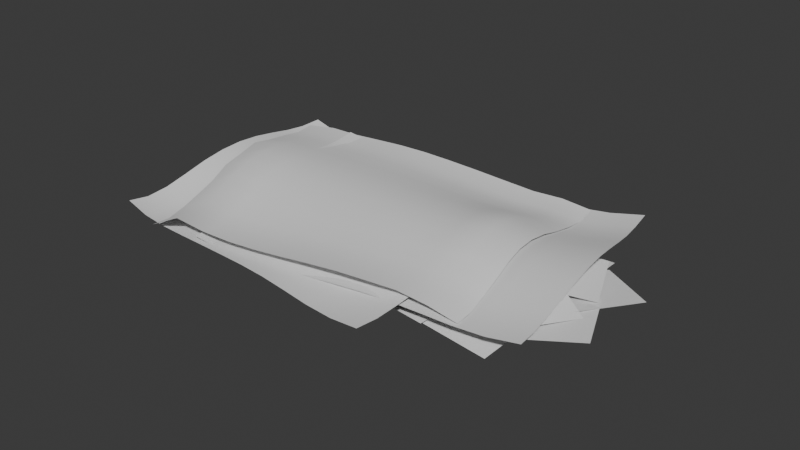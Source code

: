 # Source: skin_bedding.blend  (saved by Blender 4.3.34; exported with 4.5.12 LTS)
import bpy
from mathutils import Matrix  # noqa: F401  (used for matrix-valued properties, if any)

bpy.ops.wm.read_factory_settings(use_empty=True)
scene = bpy.context.scene
scene.name = 'Scene'

# ---- collections
col_collection = bpy.data.collections.new('Collection'); scene.collection.children.link(col_collection)

# ---- node groups
ng_smooth_by_angle = bpy.data.node_groups.new('Smooth by Angle', 'GeometryNodeTree')
_s = ng_smooth_by_angle.interface.new_socket(name='Mesh', in_out='OUTPUT', socket_type='NodeSocketGeometry')
_s = ng_smooth_by_angle.interface.new_socket(name='Mesh', in_out='INPUT', socket_type='NodeSocketGeometry')
_s = ng_smooth_by_angle.interface.new_socket(name='Angle', in_out='INPUT', socket_type='NodeSocketFloat')
_s.subtype = 'ANGLE'
_s.default_value = 0.5236
_s.min_value = 0.0
_s.max_value = 3.142
_s.description = 'Maximum face angle for smooth edges'
_s = ng_smooth_by_angle.interface.new_socket(name='Ignore Sharpness', in_out='INPUT', socket_type='NodeSocketBool')
_s.force_non_field = True
ng_smooth_by_angle.description = 'Set the sharpness of mesh edges based on the angle between the neighboring faces'
ng_smooth_by_angle.is_modifier = True
_N = ng_smooth_by_angle.nodes; _L = ng_smooth_by_angle.links
n0 = _N.new('GeometryNodeSetShadeSmooth'); n0.name = 'Set Shade Smooth'; n0.location = (120, -80)
n0.domain = 'EDGE'
n1 = _N.new('GeometryNodeSetShadeSmooth'); n1.name = 'Set Shade Smooth.001'; n1.location = (300, -80)
n2 = _N.new('NodeGroupOutput'); n2.name = 'Group Output'; n2.location = (480, -80)
n3 = _N.new('GeometryNodeInputMeshEdgeAngle'); n3.name = 'Edge Angle'; n3.location = (-440, -240)
n4 = _N.new('NodeGroupInput'); n4.name = 'Group Input'; n4.location = (-80, -80)
n5 = _N.new('GeometryNodeInputEdgeSmooth'); n5.name = 'Is Edge Smooth'; n5.location = (-260, -120)
n6 = _N.new('GeometryNodeInputShadeSmooth'); n6.name = 'Is Shade Smooth'; n6.location = (-440, -397)
n7 = _N.new('FunctionNodeCompare'); n7.name = 'Compare'; n7.location = (-260, -260)
n7.operation = 'LESS_EQUAL'
n7.inputs[6].default_value = (0.0, 0.0, 0.0, 0.0)
n7.inputs[7].default_value = (0.0, 0.0, 0.0, 0.0)
n8 = _N.new('FunctionNodeBooleanMath'); n8.name = 'Boolean Math.001'; n8.location = (-80, -260)
n9 = _N.new('NodeGroupInput'); n9.name = 'Group Input.001'; n9.location = (-440, -329)
n10 = _N.new('NodeGroupInput'); n10.name = 'Group Input.002'; n10.location = (-259, -189)
n11 = _N.new('FunctionNodeBooleanMath'); n11.name = 'Boolean Math'; n11.location = (-80, -149)
n11.operation = 'OR'
n12 = _N.new('FunctionNodeBooleanMath'); n12.name = 'Boolean Math.002'; n12.location = (-260, -380)
n12.operation = 'OR'
n13 = _N.new('NodeGroupInput'); n13.name = 'Group Input.003'; n13.location = (-440, -460)
_L.new(n3.outputs[0], n7.inputs[0])
_L.new(n1.outputs[0], n2.inputs[0])
_L.new(n9.outputs[1], n7.inputs[1])
_L.new(n7.outputs[0], n8.inputs[0])
_L.new(n4.outputs[0], n0.inputs[0])
_L.new(n0.outputs[0], n1.inputs[0])
_L.new(n8.outputs[0], n0.inputs[2])
_L.new(n10.outputs[2], n11.inputs[1])
_L.new(n5.outputs[0], n11.inputs[0])
_L.new(n11.outputs[0], n0.inputs[1])
_L.new(n13.outputs[2], n12.inputs[1])
_L.new(n6.outputs[0], n12.inputs[0])
_L.new(n12.outputs[0], n8.inputs[1])
n2.is_active_output = True

# ---- world
world_world = bpy.data.worlds.new('World'); scene.world = world_world
world_world.use_nodes = True; world_world.node_tree.nodes.clear()
_N = world_world.node_tree.nodes; _L = world_world.node_tree.links
n0 = _N.new('ShaderNodeOutputWorld'); n0.name = 'World Output'; n0.location = (300, 300)
n1 = _N.new('ShaderNodeBackground'); n1.name = 'Background'; n1.location = (10, 300)
n1.inputs[0].default_value = (0.05088, 0.05088, 0.05088, 1.0)
_L.new(n1.outputs[0], n0.inputs[0])
n0.is_active_output = True
world_world.color = (0.05088, 0.05088, 0.05088)
world_world.sun_shadow_jitter_overblur = 0.0

# ---- meshes
me_plane_007 = bpy.data.meshes.new('Plane.007')
me_plane_007.from_pydata([(-4.184, 0.8667, 0.4646), (-2.184, 0.8667, 0.4646), (-4.184, 2.867, 0.4646), (-2.184, 2.867, 0.4646), (2.008, 0.7743, 0.4661), (1.829, -1.204, 0.2332), (4.0, 0.5942, 0.4646), (3.821, -1.384, 0.2318), (3.844, -0.7212, 0.3581), (1.844, -0.7167, 0.3193), (3.848, -2.667, -0.1028), (1.849, -2.663, -0.1416), (4.174, -2.51, 0.06211), (5.507, -1.023, -0.03507), (2.72, -1.184, 0.4189), (4.054, 0.3037, 0.3217), (4.256, 2.246, 0.4067), (2.297, 2.649, 0.3846), (3.852, 0.2883, 0.4685), (1.893, 0.6916, 0.4463), (2.998, 1.058, 0.56), (3.617, -0.8297, 0.326), (4.889, 1.695, 0.4194), (5.507, -0.1927, 0.1853), (-4.339, -0.4374, 0.2621), (-2.348, -0.6176, 0.2606), (-4.16, 1.541, 0.4949), (-2.168, 1.361, 0.4935), (-3.061, 1.432, 0.5907), (-4.614, 2.682, 0.4288), (-4.289, -0.1268, 0.3426), (-5.843, 1.123, 0.1807), (-4.591, -2.031, -0.18), (-2.631, -2.423, -0.2564), (-4.193, -0.141, 0.3392), (-2.233, -0.5328, 0.2627), (-3.339, -0.9128, 0.2675), (-3.957, 0.9793, 0.4627), (-5.225, -1.496, -0.05281), (-5.843, 0.3961, 0.1424), (-1.099, -0.6921, 0.2642), (0.8931, -0.8722, 0.2628), (-0.9196, 1.286, 0.4971), (1.072, 1.106, 0.4956), (-0.9436, 0.6121, 0.4668), (1.056, 0.6121, 0.4668), (-0.9436, 2.612, 0.4668), (1.056, 2.612, 0.4668), (-1.35, -2.286, -0.1778), (0.6096, -2.677, -0.2543), (-0.952, -0.3956, 0.3413), (1.008, -0.7874, 0.2648), (2.222, 1.063, 0.5683), (0.2275, 1.116, 0.4259), (2.186, -0.9225, 0.3322), (0.1921, -0.8699, 0.1897), (2.455, 2.553, 0.3952), (0.486, 2.901, 0.428), (2.111, 0.5903, 0.5613), (0.142, 0.9381, 0.5941), (-0.208, -1.079, 0.3544), (0.4055, -2.821, -0.412), (1.692, -0.4725, 0.4973), (2.306, -2.215, -0.2691), (-0.7619, -0.9122, 0.3467), (-0.3734, 1.049, 0.3922), (-2.724, -0.5236, 0.3505), (-2.335, 1.438, 0.3959), (-2.876, -1.99, -0.1876), (-0.9613, -2.567, -0.2201), (-2.316, -0.1696, 0.424), (-0.4019, -0.747, 0.3915), (-2.69, 2.569, 0.2985), (-1.935, 0.7391, 0.583), (-0.8416, 3.334, 0.3148), (-0.08676, 1.504, 0.5994), (3.114, -1.012, 0.0138), (1.122, -0.8318, 0.01524), (3.293, 0.9664, 0.2467), (1.301, 1.146, 0.2481), (3.391, 0.4621, 0.2177), (1.391, 0.4621, 0.2177), (3.391, 2.462, 0.2177), (1.391, 2.462, 0.2177), (2.128, 0.5535, 0.004436), (3.427, 2.065, 0.1741), (3.638, -0.7549, 0.1001), (4.937, 0.7563, 0.2697), (2.83, -2.817, -0.5033), (0.8707, -2.425, -0.4268), (3.229, -0.9272, 0.01587), (1.269, -0.5354, 0.09234), (2.76, -2.118, -0.3015), (2.141, -0.2265, -0.1062), (4.646, -1.535, 0.01884), (4.027, 0.3567, 0.2141), (-4.904, 1.499, 0.2282), (-2.913, 1.319, 0.2268), (-5.084, -0.4793, -0.004641), (-3.092, -0.6594, -0.006083), (-5.182, 0.01835, 0.08154), (-3.183, 0.01381, 0.1204), (-5.178, -1.928, -0.3794), (-3.178, -1.932, -0.3405), (-3.915, -0.0243, -0.1225), (-5.214, -1.531, -0.331), (-5.429, 1.23, 0.2427), (-6.728, -0.2764, 0.03429), (-4.615, 3.374, 0.1467), (-2.656, 2.971, 0.1688), (-5.019, 1.416, 0.2085), (-3.06, 1.013, 0.2306), (-4.547, 2.648, 0.1834), (-3.928, 0.7601, -0.0507), (-6.437, 2.011, 0.324), (-5.819, 0.1231, 0.08991), (-1.671, 1.168, 0.2214), (0.3212, 0.988, 0.2199), (-1.85, -0.8102, -0.01147), (0.1421, -0.9903, -0.01291), (-1.949, -0.3126, 0.07471), (0.05106, -0.3171, 0.1135), (-1.944, -2.259, -0.3862), (0.05559, -2.263, -0.3474), (-1.381, 3.043, 0.1399), (0.5775, 2.64, 0.162), (-1.785, 1.085, 0.2016), (0.1737, 0.6821, 0.2238), (-0.4505, 1.058, 0.2205), (1.541, 0.8777, 0.2191), (-0.6296, -0.9205, -0.01236), (1.362, -1.101, -0.0138), (-0.4978, -0.4616, 0.04475), (1.45, -0.9174, 0.03226), (-0.9464, -2.367, -0.3641), (1.001, -2.823, -0.3766), (-0.6387, 2.395, 0.07142), (1.258, 3.012, 0.2122), (-0.02573, 0.4927, 0.1497), (1.871, 1.11, 0.2904), (-1.378, -0.7697, -0.002107), (-3.37, -0.5896, -0.0006655), (-1.199, 1.209, 0.2307), (-3.191, 1.389, 0.2322), (-1.331, 0.7492, 0.178), (-3.279, 1.2, 0.2331), (-0.879, 2.697, 0.228), (-2.827, 3.148, 0.2831), (-1.184, -2.037, -0.4516), (-3.082, -2.665, -0.4937), (-1.803, -0.2025, 0.05101), (-3.701, -0.8312, 0.008871), (3.753, 0.3473, 0.3922), (4.986, 1.912, 0.214), (5.289, -0.8967, 0.08394), (6.521, 0.6684, -0.09419), (5.927, -2.097, -0.3027), (3.945, -1.927, -0.1035), (6.126, -0.1282, -0.01237), (4.143, 0.04212, 0.1868)], [], [(0, 1, 3, 2), (4, 5, 7, 6), (8, 9, 11, 10), (12, 13, 15, 14), (16, 17, 19, 18), (20, 21, 23, 22), (24, 25, 27, 26), (28, 29, 31, 30), (32, 33, 35, 34), (36, 37, 39, 38), (40, 41, 43, 42), (44, 45, 47, 46), (48, 49, 51, 50), (52, 53, 55, 54), (56, 57, 59, 58), (60, 61, 63, 62), (64, 65, 67, 66), (68, 69, 71, 70), (72, 73, 75, 74), (76, 78, 79, 77), (80, 82, 83, 81), (84, 86, 87, 85), (88, 90, 91, 89), (92, 94, 95, 93), (96, 98, 99, 97), (100, 102, 103, 101), (104, 106, 107, 105), (108, 110, 111, 109), (112, 114, 115, 113), (116, 118, 119, 117), (120, 122, 123, 121), (124, 126, 127, 125), (128, 130, 131, 129), (132, 134, 135, 133), (136, 138, 139, 137), (140, 142, 143, 141), (144, 146, 147, 145), (148, 150, 151, 149), (152, 154, 155, 153), (156, 158, 159, 157)])
_uv = me_plane_007.uv_layers.new(name='UVMap')
_uv.uv.foreach_set('vector', [0.0, 0.0, 1.0, 0.0, 1.0, 1.0, 0.0, 1.0, 0.0, 0.0, 1.0, 0.0, 1.0, 1.0, 0.0, 1.0, 0.0, 0.0, 1.0, 0.0, 1.0, 1.0, 0.0, 1.0, 0.0, 0.0, 1.0, 0.0, 1.0, 1.0, 0.0, 1.0, 0.0, 0.0, 1.0, 0.0, 1.0, 1.0, 0.0, 1.0, 0.0, 0.0, 1.0, 0.0, 1.0, 1.0, 0.0, 1.0, 0.0, 0.0, 1.0, 0.0, 1.0, 1.0, 0.0, 1.0, 0.0, 0.0, 1.0, 0.0, 1.0, 1.0, 0.0, 1.0, 0.0, 0.0, 1.0, 0.0, 1.0, 1.0, 0.0, 1.0, 0.0, 0.0, 1.0, 0.0, 1.0, 1.0, 0.0, 1.0, 0.0, 0.0, 1.0, 0.0, 1.0, 1.0, 0.0, 1.0, 0.0, 0.0, 1.0, 0.0, 1.0, 1.0, 0.0, 1.0, 0.0, 0.0, 1.0, 0.0, 1.0, 1.0, 0.0, 1.0, 0.0, 0.0, 1.0, 0.0, 1.0, 1.0, 0.0, 1.0, 0.0, 0.0, 1.0, 0.0, 1.0, 1.0, 0.0, 1.0, 0.0, 0.0, 1.0, 0.0, 1.0, 1.0, 0.0, 1.0, 0.0, 0.0, 1.0, 0.0, 1.0, 1.0, 0.0, 1.0, 0.0, 0.0, 1.0, 0.0, 1.0, 1.0, 0.0, 1.0, 0.0, 0.0, 1.0, 0.0, 1.0, 1.0, 0.0, 1.0, 0.0, 0.0, 0.0, 1.0, 1.0, 1.0, 1.0, 0.0, 0.0, 0.0, 0.0, 1.0, 1.0, 1.0, 1.0, 0.0, 0.0, 0.0, 0.0, 1.0, 1.0, 1.0, 1.0, 0.0, 0.0, 0.0, 0.0, 1.0, 1.0, 1.0, 1.0, 0.0, 0.0, 0.0, 0.0, 1.0, 1.0, 1.0, 1.0, 0.0, 0.0, 0.0, 0.0, 1.0, 1.0, 1.0, 1.0, 0.0, 0.0, 0.0, 0.0, 1.0, 1.0, 1.0, 1.0, 0.0, 0.0, 0.0, 0.0, 1.0, 1.0, 1.0, 1.0, 0.0, 0.0, 0.0, 0.0, 1.0, 1.0, 1.0, 1.0, 0.0, 0.0, 0.0, 0.0, 1.0, 1.0, 1.0, 1.0, 0.0, 0.0, 0.0, 0.0, 1.0, 1.0, 1.0, 1.0, 0.0, 0.0, 0.0, 0.0, 1.0, 1.0, 1.0, 1.0, 0.0, 0.0, 0.0, 0.0, 1.0, 1.0, 1.0, 1.0, 0.0, 0.0, 0.0, 0.0, 1.0, 1.0, 1.0, 1.0, 0.0, 0.0, 0.0, 0.0, 1.0, 1.0, 1.0, 1.0, 0.0, 0.0, 0.0, 0.0, 1.0, 1.0, 1.0, 1.0, 0.0, 0.0, 0.0, 0.0, 1.0, 1.0, 1.0, 1.0, 0.0, 0.0, 0.0, 0.0, 1.0, 1.0, 1.0, 1.0, 0.0, 0.0, 0.0, 0.0, 1.0, 1.0, 1.0, 1.0, 0.0, 0.0, 0.0, 0.0, 1.0, 1.0, 1.0, 1.0, 0.0, 0.0, 0.0, 0.0, 1.0, 1.0, 1.0, 1.0, 0.0])
me_plane_007.update()
me_plane_001 = bpy.data.meshes.new('Plane.001')
me_plane_001.from_pydata([(-0.846, -1.047, -0.3567), (1.122, -1.038, -0.2775), (-0.9037, 1.064, -0.3647), (1.088, 1.043, -0.3606), (-0.9013, 0.8791, -0.3679), (-0.9031, 0.6878, -0.3502), (-0.9063, 0.4928, -0.3239), (-0.8497, 0.3069, -0.3156), (-0.9056, 0.1003, -0.2915), (-0.8985, -0.09553, -0.2969), (-0.8865, -0.291, -0.3167), (-0.8713, -0.4853, -0.3443), (-0.8562, -0.677, -0.3676), (-0.8462, -0.8644, -0.3736), (-0.6417, -1.055, -0.3929), (-0.4462, -1.061, -0.4087), (-0.2608, -1.066, -0.4075), (-0.08315, -1.069, -0.3955), (0.08995, -1.069, -0.3784), (0.2612, -1.066, -0.3605), (0.4336, -1.06, -0.3462), (0.6091, -1.054, -0.3386), (0.7857, -1.05, -0.3321), (0.9579, -1.044, -0.3142), (1.124, -0.8539, -0.2868), (1.115, -0.6662, -0.276), (1.101, -0.4763, -0.2556), (1.088, -0.2854, -0.2388), (1.079, -0.09421, -0.2344), (1.075, 0.09711, -0.2466), (1.078, 0.2887, -0.2757), (1.084, 0.4802, -0.3171), (1.092, 0.6709, -0.3573), (1.095, 0.859, -0.3764), (0.9126, 1.049, -0.3914), (0.7267, 1.053, -0.3961), (0.5344, 1.058, -0.3872), (0.343, 1.062, -0.377), (0.1571, 1.065, -0.3686), (-0.02215, 1.065, -0.3634), (-0.1963, 1.064, -0.3648), (-0.3681, 1.065, -0.3734), (-0.541, 1.067, -0.3835), (-0.7188, 1.067, -0.3839), (-0.6427, -0.8721, -0.4084), (-0.6557, -0.6837, -0.3989), (-0.6748, -0.4906, -0.3716), (-0.6937, -0.2946, -0.3399), (-0.7086, -0.09754, -0.317), (-0.7179, 0.09979, -0.3098), (-0.7215, 0.2973, -0.3196), (-0.7208, 0.4946, -0.3426), (-0.718, 0.6903, -0.3697), (-0.7163, 0.882, -0.3877), (-0.4477, -0.878, -0.4216), (-0.4624, -0.6886, -0.4095), (-0.4839, -0.4943, -0.381), (-0.5053, -0.2972, -0.3491), (-0.5224, -0.09924, -0.3259), (-0.5335, 0.09888, -0.3183), (-0.539, 0.2969, -0.3271), (-0.54, 0.4945, -0.3485), (-0.5387, 0.6901, -0.3734), (-0.5381, 0.8815, -0.3888), (-0.262, -0.8825, -0.4185), (-0.2769, -0.6921, -0.4052), (-0.2991, -0.4968, -0.3773), (-0.3214, -0.299, -0.3473), (-0.3396, -0.1005, -0.3259), (-0.3522, 0.09793, -0.319), (-0.3594, 0.2961, -0.3273), (-0.3626, 0.4936, -0.3468), (-0.3636, 0.6889, -0.3685), (-0.3647, 0.88, -0.3806), (-0.08374, -0.8854, -0.4057), (-0.09774, -0.6943, -0.3926), (-0.1191, -0.4982, -0.3663), (-0.1411, -0.2999, -0.339), (-0.1594, -0.1013, -0.3203), (-0.1727, 0.09721, -0.3152), (-0.1813, 0.2954, -0.3242), (-0.1864, 0.4928, -0.3432), (-0.1895, 0.6882, -0.3636), (-0.1924, 0.8793, -0.3737), (0.09001, -0.8855, -0.3884), (0.07742, -0.6943, -0.3764), (0.05759, -0.498, -0.3521), (0.03683, -0.2998, -0.3278), (0.01918, -0.1014, -0.3122), (0.006045, 0.09686, -0.3098), (-0.00294, 0.2949, -0.321), (-0.008995, 0.4924, -0.3417), (-0.01351, 0.6882, -0.3633), (-0.0176, 0.8797, -0.3737), (0.2618, -0.8822, -0.3705), (0.2508, -0.6914, -0.3599), (0.2328, -0.4959, -0.3379), (0.2137, -0.2985, -0.3162), (0.1973, -0.1008, -0.3036), (0.1851, 0.09683, -0.3045), (0.1769, 0.2944, -0.3191), (0.1714, 0.4918, -0.3433), (0.1669, 0.6878, -0.3679), (0.1624, 0.8796, -0.3798), (0.4347, -0.8764, -0.3566), (0.4248, -0.6865, -0.3467), (0.4082, -0.4924, -0.3257), (0.3904, -0.2963, -0.3056), (0.3755, -0.09969, -0.2954), (0.365, 0.09698, -0.2996), (0.3588, 0.2938, -0.3185), (0.3554, 0.4905, -0.3474), (0.3529, 0.6858, -0.3759), (0.3491, 0.8774, -0.3894), (0.6106, -0.8705, -0.3493), (0.6008, -0.6814, -0.3384), (0.5844, -0.4885, -0.316), (0.5673, -0.2937, -0.2955), (0.5536, -0.09835, -0.2867), (0.5451, 0.09716, -0.2941), (0.5418, 0.2928, -0.3179), (0.5421, 0.4884, -0.3528), (0.5433, 0.6826, -0.3864), (0.5415, 0.8732, -0.4018), (0.7874, -0.8656, -0.343), (0.7771, -0.6768, -0.3299), (0.7603, -0.4847, -0.3049), (0.7434, -0.291, -0.2833), (0.7309, -0.09696, -0.2752), (0.7244, 0.09729, -0.2852), (0.724, 0.2917, -0.3136), (0.7283, 0.486, -0.3548), (0.7338, 0.679, -0.3948), (0.7346, 0.8686, -0.4131), (0.9595, -0.8605, -0.3245), (0.9494, -0.672, -0.3109), (0.9331, -0.4807, -0.2859), (0.9174, -0.2883, -0.265), (0.9062, -0.09557, -0.2582), (0.9013, 0.0973, -0.27), (0.9029, 0.2904, -0.3006), (0.9098, 0.4834, -0.345), (0.918, 0.6753, -0.3886), (0.9205, 0.8642, -0.4091), (0.7411, 1.138, -0.3735), (-1.189, 0.5372, -0.3751), (1.091, -0.9119, -0.2831), (-0.8583, -1.488, -0.3812), (1.062, -0.7314, -0.2869), (1.036, -0.5438, -0.2669), (1.01, -0.3522, -0.2514), (0.9827, -0.16, -0.2282), (0.9543, 0.0316, -0.2528), (0.9207, 0.2214, -0.2713), (0.8844, 0.4096, -0.3198), (0.8436, 0.5955, -0.3456), (0.803, 0.7789, -0.3685), (0.7678, 0.9594, -0.3846), (0.5343, 1.083, -0.2872), (0.3434, 1.031, -0.3132), (0.1615, 0.9803, -0.3218), (-0.01323, 0.93, -0.3192), (-0.1834, 0.8782, -0.3112), (-0.3514, 0.8234, -0.3023), (-0.5199, 0.766, -0.2971), (-0.691, 0.7077, -0.2987), (-0.8632, 0.6499, -0.3015), (-1.03, 0.5936, -0.3295), (-1.162, 0.3571, -0.3755), (-1.126, 0.1786, -0.355), (-1.095, -0.007452, -0.3232), (-1.055, -0.1885, -0.3005), (-1.017, -0.3717, -0.2905), (-0.9844, -0.5576, -0.2973), (-0.9558, -0.7465, -0.3212), (-0.9308, -0.9374, -0.3575), (-0.9152, -1.125, -0.3792), (-0.89, -1.309, -0.3979), (-0.6872, -1.441, -0.3581), (-0.5044, -1.389, -0.3566), (-0.3164, -1.337, -0.3375), (-0.1294, -1.284, -0.3173), (0.05193, -1.23, -0.2992), (0.2267, -1.177, -0.2846), (0.3969, -1.124, -0.2768), (0.5654, -1.073, -0.2764), (0.7352, -1.023, -0.2773), (0.909, -0.9705, -0.2684), (0.5621, 0.9049, -0.3021), (0.6008, 0.7243, -0.2914), (0.645, 0.5407, -0.2626), (0.6893, 0.3542, -0.2295), (0.7303, 0.1656, -0.2052), (0.7667, -0.02486, -0.1971), (0.7988, -0.2169, -0.2061), (0.8275, -0.4099, -0.2286), (0.8541, -0.602, -0.2553), (0.8806, -0.7899, -0.2728), (0.3715, 0.8524, -0.3255), (0.412, 0.6713, -0.3121), (0.4586, 0.4873, -0.282), (0.5054, 0.3005, -0.2486), (0.5486, 0.1116, -0.224), (0.5871, -0.07906, -0.2152), (0.6209, -0.2711, -0.2232), (0.6512, -0.4639, -0.244), (0.6791, -0.6554, -0.2683), (0.7065, -0.8427, -0.2833), (0.1893, 0.8012, -0.3322), (0.23, 0.6192, -0.3176), (0.2775, 0.4344, -0.2881), (0.3254, 0.2471, -0.2564), (0.3699, 0.05809, -0.2336), (0.4098, -0.1324, -0.2255), (0.4454, -0.3241, -0.2328), (0.4776, -0.5161, -0.2516), (0.5075, -0.7068, -0.2727), (0.5364, -0.8933, -0.2842), (0.01394, 0.7505, -0.3288), (0.05381, 0.5676, -0.3145), (0.1008, 0.3818, -0.2865), (0.1486, 0.194, -0.2576), (0.1934, 0.00481, -0.2374), (0.2341, -0.1855, -0.2311), (0.2711, -0.3767, -0.2391), (0.3051, -0.5682, -0.2573), (0.3371, -0.7582, -0.2769), (0.3675, -0.9443, -0.2864), (-0.1569, 0.6984, -0.3207), (-0.1183, 0.5149, -0.3075), (-0.0727, 0.3285, -0.2817), (-0.02592, 0.1404, -0.2558), (0.0184, -0.04868, -0.2387), (0.05911, -0.2387, -0.2352), (0.09656, -0.4297, -0.2453), (0.1317, -0.6209, -0.2651), (0.1651, -0.8109, -0.2859), (0.1968, -0.9969, -0.2955), (-0.3254, 0.6435, -0.3118), (-0.2883, 0.46, -0.3001), (-0.2445, 0.2738, -0.2767), (-0.1992, 0.08608, -0.2535), (-0.1561, -0.1027, -0.2396), (-0.1162, -0.2924, -0.2393), (-0.07934, -0.4831, -0.2529), (-0.0445, -0.6743, -0.2762), (-0.01092, -0.8644, -0.3), (0.02136, -1.051, -0.3111), (-0.4943, 0.5859, -0.307), (-0.4584, 0.403, -0.2962), (-0.416, 0.2177, -0.2738), (-0.3722, 0.03088, -0.2522), (-0.3305, -0.1572, -0.2407), (-0.2922, -0.3464, -0.2438), (-0.2571, -0.5369, -0.2618), (-0.2242, -0.7281, -0.29), (-0.1924, -0.9182, -0.3178), (-0.1608, -1.104, -0.3305), (-0.6657, 0.5274, -0.309), (-0.6301, 0.3451, -0.2971), (-0.5882, 0.161, -0.2734), (-0.5453, -0.02475, -0.2515), (-0.5049, -0.2119, -0.2414), (-0.4685, -0.4006, -0.2478), (-0.4361, -0.5908, -0.2708), (-0.4066, -0.7819, -0.3052), (-0.3782, -0.9718, -0.3383), (-0.3486, -1.158, -0.353), (-0.8382, 0.4695, -0.312), (-0.8023, 0.2877, -0.2978), (-0.7602, 0.1045, -0.2715), (-0.7178, -0.08025, -0.2485), (-0.6786, -0.2665, -0.2392), (-0.6441, -0.4545, -0.2484), (-0.6145, -0.6443, -0.2761), (-0.5887, -0.8353, -0.317), (-0.5643, -1.025, -0.3567), (-0.5372, -1.211, -0.3745), (-1.006, 0.4131, -0.3216), (-0.9701, 0.2315, -0.3033), (-0.9299, 0.04859, -0.258), (-0.8886, -0.1353, -0.2358), (-0.8509, -0.3206, -0.228), (-0.8182, -0.5078, -0.2389), (-0.7906, -0.6968, -0.2691), (-0.7672, -0.8872, -0.3132), (-0.7454, -1.077, -0.3567), (-0.7199, -1.262, -0.3768), (-1.17, -1.587, -0.3391), (0.7544, -0.9847, -0.2593), (-1.526, 0.4604, -0.363), (0.4257, 1.039, -0.3581), (-1.497, 0.2799, -0.3648), (-1.472, 0.09248, -0.3457), (-1.447, -0.09877, -0.3179), (-1.421, -0.2908, -0.2941), (-1.391, -0.4819, -0.2825), (-1.356, -0.6715, -0.2865), (-1.317, -0.8595, -0.3048), (-1.274, -1.046, -0.3309), (-1.232, -1.229, -0.3528), (-1.196, -1.409, -0.3574), (-0.9685, -1.534, -0.3752), (-0.7763, -1.482, -0.3909), (-0.5942, -1.431, -0.3895), (-0.42, -1.38, -0.3775), (-0.2506, -1.328, -0.3604), (-0.08355, -1.273, -0.3424), (0.08426, -1.215, -0.3282), (0.2551, -1.157, -0.3205), (0.4272, -1.099, -0.314), (0.5948, -1.042, -0.296), (0.7298, -0.8047, -0.2701), (0.6949, -0.6235, -0.2607), (0.6545, -0.4414, -0.2417), (0.6144, -0.2583, -0.2263), (0.5783, -0.07397, -0.2234), (0.5476, 0.1119, -0.2371), (0.5226, 0.2994, -0.2676), (0.5021, 0.4881, -0.3104), (0.4827, 0.6762, -0.3521), (0.4586, 0.8607, -0.3726), (0.2536, 0.9911, -0.389), (0.07106, 0.9396, -0.3938), (-0.1178, 0.8866, -0.385), (-0.3057, 0.8334, -0.3749), (-0.4879, 0.7798, -0.3667), (-0.6633, 0.7259, -0.3615), (-0.8336, 0.6731, -0.3629), (-1.002, 0.6221, -0.3716), (-1.171, 0.5716, -0.3818), (-1.345, 0.5186, -0.3822), (-0.9954, -1.356, -0.3921), (-1.035, -1.176, -0.384), (-1.081, -0.992, -0.3581), (-1.127, -0.8054, -0.328), (-1.17, -0.6167, -0.3065), (-1.207, -0.4263, -0.3008), (-1.239, -0.2344, -0.3121), (-1.266, -0.04155, -0.3366), (-1.291, 0.1503, -0.3652), (-1.316, 0.338, -0.3846), (-0.8037, -1.304, -0.4052), (-0.845, -1.123, -0.3945), (-0.8937, -0.9384, -0.3674), (-0.9427, -0.7515, -0.3371), (-0.9876, -0.5625, -0.3154), (-1.027, -0.3719, -0.3092), (-1.06, -0.1799, -0.3196), (-1.089, 0.01265, -0.3425), (-1.116, 0.204, -0.3688), (-1.142, 0.3912, -0.3857), (-0.6214, -1.252, -0.4019), (-0.6631, -1.07, -0.3901), (-0.7125, -0.8852, -0.3637), (-0.7625, -0.6978, -0.3352), (-0.8086, -0.5087, -0.3153), (-0.8491, -0.3182, -0.3099), (-0.8843, -0.1267, -0.3197), (-0.9154, 0.06519, -0.3406), (-0.944, 0.2556, -0.3638), (-0.9722, 0.442, -0.3774), (-0.4466, -1.201, -0.3891), (-0.4874, -1.018, -0.3775), (-0.5363, -0.8322, -0.3526), (-0.586, -0.6443, -0.3268), (-0.6322, -0.4551, -0.3096), (-0.6734, -0.2649, -0.3061), (-0.7099, -0.07374, -0.3165), (-0.7429, 0.1176, -0.337), (-0.7736, 0.3074, -0.3588), (-0.8035, 0.4933, -0.3705), (-0.2766, -1.149, -0.3717), (-0.3161, -0.9651, -0.3612), (-0.3635, -0.7786, -0.3384), (-0.412, -0.5905, -0.3155), (-0.4575, -0.4013, -0.3015), (-0.4985, -0.2113, -0.3006), (-0.5353, -0.0205, -0.3133), (-0.5693, 0.1705, -0.3355), (-0.6014, 0.3603, -0.3585), (-0.6326, 0.5462, -0.3703), (-0.109, -1.093, -0.3538), (-0.147, -0.9098, -0.3446), (-0.1924, -0.7235, -0.3241), (-0.2392, -0.5358, -0.3039), (-0.2833, -0.347, -0.2928), (-0.3233, -0.1573, -0.2952), (-0.3593, 0.03321, -0.3113), (-0.3927, 0.2242, -0.337), (-0.4248, 0.4141, -0.363), (-0.4564, 0.6002, -0.3764), (0.05923, -1.035, -0.3399), (0.02253, -0.8524, -0.3315), (-0.02134, -0.6671, -0.312), (-0.06661, -0.4802, -0.2933), (-0.1092, -0.2922, -0.2845), (-0.1473, -0.103, -0.2903), (-0.1813, 0.08729, -0.3107), (-0.2124, 0.2782, -0.3411), (-0.2426, 0.4681, -0.371), (-0.2734, 0.654, -0.3859), (0.2304, -0.9766, -0.3326), (0.194, -0.7943, -0.3231), (0.1505, -0.6101, -0.3022), (0.1061, -0.4243, -0.2832), (0.06493, -0.2371, -0.2758), (0.02887, -0.04851, -0.2847), (-0.00213, 0.1415, -0.3099), (-0.02943, 0.3322, -0.3463), (-0.05574, 0.522, -0.3814), (-0.08454, 0.7076, -0.3982), (0.4027, -0.9184, -0.3263), (0.3658, -0.7365, -0.3146), (0.322, -0.5532, -0.2911), (0.278, -0.3684, -0.2709), (0.2381, -0.1822, -0.2643), (0.2042, 0.005714, -0.2758), (0.1763, 0.1953, -0.3056), (0.1531, 0.3859, -0.3483), (0.1312, 0.5756, -0.3898), (0.1051, 0.761, -0.4095), (0.5704, -0.8613, -0.3078), (0.5336, -0.6797, -0.2955), (0.4905, -0.497, -0.272), (0.4477, -0.3131, -0.2526), (0.4094, -0.1278, -0.2473), (0.3773, 0.05926, -0.2605), (0.3516, 0.2481, -0.2926), (0.331, 0.4381, -0.3384), (0.3119, 0.6275, -0.3835), (0.2876, 0.8128, -0.4054)], [], [(143, 33, 3, 34), (4, 53, 43, 2), (53, 63, 42, 43), (63, 73, 41, 42), (73, 83, 40, 41), (83, 93, 39, 40), (93, 103, 38, 39), (103, 113, 37, 38), (113, 123, 36, 37), (123, 133, 35, 36), (133, 143, 34, 35), (0, 14, 44, 13), (13, 44, 45, 12), (12, 45, 46, 11), (11, 46, 47, 10), (10, 47, 48, 9), (9, 48, 49, 8), (8, 49, 50, 7), (7, 50, 51, 6), (6, 51, 52, 5), (5, 52, 53, 4), (14, 15, 54, 44), (44, 54, 55, 45), (45, 55, 56, 46), (46, 56, 57, 47), (47, 57, 58, 48), (48, 58, 59, 49), (49, 59, 60, 50), (50, 60, 61, 51), (51, 61, 62, 52), (52, 62, 63, 53), (15, 16, 64, 54), (54, 64, 65, 55), (55, 65, 66, 56), (56, 66, 67, 57), (57, 67, 68, 58), (58, 68, 69, 59), (59, 69, 70, 60), (60, 70, 71, 61), (61, 71, 72, 62), (62, 72, 73, 63), (16, 17, 74, 64), (64, 74, 75, 65), (65, 75, 76, 66), (66, 76, 77, 67), (67, 77, 78, 68), (68, 78, 79, 69), (69, 79, 80, 70), (70, 80, 81, 71), (71, 81, 82, 72), (72, 82, 83, 73), (17, 18, 84, 74), (74, 84, 85, 75), (75, 85, 86, 76), (76, 86, 87, 77), (77, 87, 88, 78), (78, 88, 89, 79), (79, 89, 90, 80), (80, 90, 91, 81), (81, 91, 92, 82), (82, 92, 93, 83), (18, 19, 94, 84), (84, 94, 95, 85), (85, 95, 96, 86), (86, 96, 97, 87), (87, 97, 98, 88), (88, 98, 99, 89), (89, 99, 100, 90), (90, 100, 101, 91), (91, 101, 102, 92), (92, 102, 103, 93), (19, 20, 104, 94), (94, 104, 105, 95), (95, 105, 106, 96), (96, 106, 107, 97), (97, 107, 108, 98), (98, 108, 109, 99), (99, 109, 110, 100), (100, 110, 111, 101), (101, 111, 112, 102), (102, 112, 113, 103), (20, 21, 114, 104), (104, 114, 115, 105), (105, 115, 116, 106), (106, 116, 117, 107), (107, 117, 118, 108), (108, 118, 119, 109), (109, 119, 120, 110), (110, 120, 121, 111), (111, 121, 122, 112), (112, 122, 123, 113), (21, 22, 124, 114), (114, 124, 125, 115), (115, 125, 126, 116), (116, 126, 127, 117), (117, 127, 128, 118), (118, 128, 129, 119), (119, 129, 130, 120), (120, 130, 131, 121), (121, 131, 132, 122), (122, 132, 133, 123), (22, 23, 134, 124), (124, 134, 135, 125), (125, 135, 136, 126), (126, 136, 137, 127), (127, 137, 138, 128), (128, 138, 139, 129), (129, 139, 140, 130), (130, 140, 141, 131), (131, 141, 142, 132), (132, 142, 143, 133), (23, 1, 24, 134), (134, 24, 25, 135), (135, 25, 26, 136), (136, 26, 27, 137), (137, 27, 28, 138), (138, 28, 29, 139), (139, 29, 30, 140), (140, 30, 31, 141), (141, 31, 32, 142), (142, 32, 33, 143), (287, 177, 147, 178), (148, 197, 187, 146), (197, 207, 186, 187), (207, 217, 185, 186), (217, 227, 184, 185), (227, 237, 183, 184), (237, 247, 182, 183), (247, 257, 181, 182), (257, 267, 180, 181), (267, 277, 179, 180), (277, 287, 178, 179), (144, 158, 188, 157), (157, 188, 189, 156), (156, 189, 190, 155), (155, 190, 191, 154), (154, 191, 192, 153), (153, 192, 193, 152), (152, 193, 194, 151), (151, 194, 195, 150), (150, 195, 196, 149), (149, 196, 197, 148), (158, 159, 198, 188), (188, 198, 199, 189), (189, 199, 200, 190), (190, 200, 201, 191), (191, 201, 202, 192), (192, 202, 203, 193), (193, 203, 204, 194), (194, 204, 205, 195), (195, 205, 206, 196), (196, 206, 207, 197), (159, 160, 208, 198), (198, 208, 209, 199), (199, 209, 210, 200), (200, 210, 211, 201), (201, 211, 212, 202), (202, 212, 213, 203), (203, 213, 214, 204), (204, 214, 215, 205), (205, 215, 216, 206), (206, 216, 217, 207), (160, 161, 218, 208), (208, 218, 219, 209), (209, 219, 220, 210), (210, 220, 221, 211), (211, 221, 222, 212), (212, 222, 223, 213), (213, 223, 224, 214), (214, 224, 225, 215), (215, 225, 226, 216), (216, 226, 227, 217), (161, 162, 228, 218), (218, 228, 229, 219), (219, 229, 230, 220), (220, 230, 231, 221), (221, 231, 232, 222), (222, 232, 233, 223), (223, 233, 234, 224), (224, 234, 235, 225), (225, 235, 236, 226), (226, 236, 237, 227), (162, 163, 238, 228), (228, 238, 239, 229), (229, 239, 240, 230), (230, 240, 241, 231), (231, 241, 242, 232), (232, 242, 243, 233), (233, 243, 244, 234), (234, 244, 245, 235), (235, 245, 246, 236), (236, 246, 247, 237), (163, 164, 248, 238), (238, 248, 249, 239), (239, 249, 250, 240), (240, 250, 251, 241), (241, 251, 252, 242), (242, 252, 253, 243), (243, 253, 254, 244), (244, 254, 255, 245), (245, 255, 256, 246), (246, 256, 257, 247), (164, 165, 258, 248), (248, 258, 259, 249), (249, 259, 260, 250), (250, 260, 261, 251), (251, 261, 262, 252), (252, 262, 263, 253), (253, 263, 264, 254), (254, 264, 265, 255), (255, 265, 266, 256), (256, 266, 267, 257), (165, 166, 268, 258), (258, 268, 269, 259), (259, 269, 270, 260), (260, 270, 271, 261), (261, 271, 272, 262), (262, 272, 273, 263), (263, 273, 274, 264), (264, 274, 275, 265), (265, 275, 276, 266), (266, 276, 277, 267), (166, 167, 278, 268), (268, 278, 279, 269), (269, 279, 280, 270), (270, 280, 281, 271), (271, 281, 282, 272), (272, 282, 283, 273), (273, 283, 284, 274), (274, 284, 285, 275), (275, 285, 286, 276), (276, 286, 287, 277), (167, 145, 168, 278), (278, 168, 169, 279), (279, 169, 170, 280), (280, 170, 171, 281), (281, 171, 172, 282), (282, 172, 173, 283), (283, 173, 174, 284), (284, 174, 175, 285), (285, 175, 176, 286), (286, 176, 177, 287), (431, 321, 291, 322), (292, 341, 331, 290), (341, 351, 330, 331), (351, 361, 329, 330), (361, 371, 328, 329), (371, 381, 327, 328), (381, 391, 326, 327), (391, 401, 325, 326), (401, 411, 324, 325), (411, 421, 323, 324), (421, 431, 322, 323), (288, 302, 332, 301), (301, 332, 333, 300), (300, 333, 334, 299), (299, 334, 335, 298), (298, 335, 336, 297), (297, 336, 337, 296), (296, 337, 338, 295), (295, 338, 339, 294), (294, 339, 340, 293), (293, 340, 341, 292), (302, 303, 342, 332), (332, 342, 343, 333), (333, 343, 344, 334), (334, 344, 345, 335), (335, 345, 346, 336), (336, 346, 347, 337), (337, 347, 348, 338), (338, 348, 349, 339), (339, 349, 350, 340), (340, 350, 351, 341), (303, 304, 352, 342), (342, 352, 353, 343), (343, 353, 354, 344), (344, 354, 355, 345), (345, 355, 356, 346), (346, 356, 357, 347), (347, 357, 358, 348), (348, 358, 359, 349), (349, 359, 360, 350), (350, 360, 361, 351), (304, 305, 362, 352), (352, 362, 363, 353), (353, 363, 364, 354), (354, 364, 365, 355), (355, 365, 366, 356), (356, 366, 367, 357), (357, 367, 368, 358), (358, 368, 369, 359), (359, 369, 370, 360), (360, 370, 371, 361), (305, 306, 372, 362), (362, 372, 373, 363), (363, 373, 374, 364), (364, 374, 375, 365), (365, 375, 376, 366), (366, 376, 377, 367), (367, 377, 378, 368), (368, 378, 379, 369), (369, 379, 380, 370), (370, 380, 381, 371), (306, 307, 382, 372), (372, 382, 383, 373), (373, 383, 384, 374), (374, 384, 385, 375), (375, 385, 386, 376), (376, 386, 387, 377), (377, 387, 388, 378), (378, 388, 389, 379), (379, 389, 390, 380), (380, 390, 391, 381), (307, 308, 392, 382), (382, 392, 393, 383), (383, 393, 394, 384), (384, 394, 395, 385), (385, 395, 396, 386), (386, 396, 397, 387), (387, 397, 398, 388), (388, 398, 399, 389), (389, 399, 400, 390), (390, 400, 401, 391), (308, 309, 402, 392), (392, 402, 403, 393), (393, 403, 404, 394), (394, 404, 405, 395), (395, 405, 406, 396), (396, 406, 407, 397), (397, 407, 408, 398), (398, 408, 409, 399), (399, 409, 410, 400), (400, 410, 411, 401), (309, 310, 412, 402), (402, 412, 413, 403), (403, 413, 414, 404), (404, 414, 415, 405), (405, 415, 416, 406), (406, 416, 417, 407), (407, 417, 418, 408), (408, 418, 419, 409), (409, 419, 420, 410), (410, 420, 421, 411), (310, 311, 422, 412), (412, 422, 423, 413), (413, 423, 424, 414), (414, 424, 425, 415), (415, 425, 426, 416), (416, 426, 427, 417), (417, 427, 428, 418), (418, 428, 429, 419), (419, 429, 430, 420), (420, 430, 431, 421), (311, 289, 312, 422), (422, 312, 313, 423), (423, 313, 314, 424), (424, 314, 315, 425), (425, 315, 316, 426), (426, 316, 317, 427), (427, 317, 318, 428), (428, 318, 319, 429), (429, 319, 320, 430), (430, 320, 321, 431)])
me_plane_001.polygons.foreach_set('use_smooth', [True] * 363)
_uv = me_plane_001.uv_layers.new(name='UVMap')
_uv.uv.foreach_set('vector', [0.9091, 0.09091, 0.9091, 0.0, 1.0, 0.0, 1.0, 0.09091, 0.9091, 1.0, 0.9091, 0.9091, 1.0, 0.9091, 1.0, 1.0, 0.9091, 0.9091, 0.9091, 0.8182, 1.0, 0.8182, 1.0, 0.9091, 0.9091, 0.8182, 0.9091, 0.7273, 1.0, 0.7273, 1.0, 0.8182, 0.9091, 0.7273, 0.9091, 0.6364, 1.0, 0.6364, 1.0, 0.7273, 0.9091, 0.6364, 0.9091, 0.5455, 1.0, 0.5455, 1.0, 0.6364, 0.9091, 0.5455, 0.9091, 0.4545, 1.0, 0.4545, 1.0, 0.5455, 0.9091, 0.4545, 0.9091, 0.3636, 1.0, 0.3636, 1.0, 0.4545, 0.9091, 0.3636, 0.9091, 0.2727, 1.0, 0.2727, 1.0, 0.3636, 0.9091, 0.2727, 0.9091, 0.1818, 1.0, 0.1818, 1.0, 0.2727, 0.9091, 0.1818, 0.9091, 0.09091, 1.0, 0.09091, 1.0, 0.1818, 2.98e-08, 1.0, 2.98e-08, 0.9091, 0.09091, 0.9091, 0.09091, 1.0, 0.09091, 1.0, 0.09091, 0.9091, 0.1818, 0.9091, 0.1818, 1.0, 0.1818, 1.0, 0.1818, 0.9091, 0.2727, 0.9091, 0.2727, 1.0, 0.2727, 1.0, 0.2727, 0.9091, 0.3636, 0.9091, 0.3636, 1.0, 0.3636, 1.0, 0.3636, 0.9091, 0.4545, 0.9091, 0.4545, 1.0, 0.4545, 1.0, 0.4545, 0.9091, 0.5455, 0.9091, 0.5455, 1.0, 0.5455, 1.0, 0.5455, 0.9091, 0.6364, 0.9091, 0.6364, 1.0, 0.6364, 1.0, 0.6364, 0.9091, 0.7273, 0.9091, 0.7273, 1.0, 0.7273, 1.0, 0.7273, 0.9091, 0.8182, 0.9091, 0.8182, 1.0, 0.8182, 1.0, 0.8182, 0.9091, 0.9091, 0.9091, 0.9091, 1.0, 2.98e-08, 0.9091, 0.0, 0.8182, 0.09091, 0.8182, 0.09091, 0.9091, 0.09091, 0.9091, 0.09091, 0.8182, 0.1818, 0.8182, 0.1818, 0.9091, 0.1818, 0.9091, 0.1818, 0.8182, 0.2727, 0.8182, 0.2727, 0.9091, 0.2727, 0.9091, 0.2727, 0.8182, 0.3636, 0.8182, 0.3636, 0.9091, 0.3636, 0.9091, 0.3636, 0.8182, 0.4545, 0.8182, 0.4545, 0.9091, 0.4545, 0.9091, 0.4545, 0.8182, 0.5455, 0.8182, 0.5455, 0.9091, 0.5455, 0.9091, 0.5455, 0.8182, 0.6364, 0.8182, 0.6364, 0.9091, 0.6364, 0.9091, 0.6364, 0.8182, 0.7273, 0.8182, 0.7273, 0.9091, 0.7273, 0.9091, 0.7273, 0.8182, 0.8182, 0.8182, 0.8182, 0.9091, 0.8182, 0.9091, 0.8182, 0.8182, 0.9091, 0.8182, 0.9091, 0.9091, 0.0, 0.8182, 0.0, 0.7273, 0.09091, 0.7273, 0.09091, 0.8182, 0.09091, 0.8182, 0.09091, 0.7273, 0.1818, 0.7273, 0.1818, 0.8182, 0.1818, 0.8182, 0.1818, 0.7273, 0.2727, 0.7273, 0.2727, 0.8182, 0.2727, 0.8182, 0.2727, 0.7273, 0.3636, 0.7273, 0.3636, 0.8182, 0.3636, 0.8182, 0.3636, 0.7273, 0.4545, 0.7273, 0.4545, 0.8182, 0.4545, 0.8182, 0.4545, 0.7273, 0.5455, 0.7273, 0.5455, 0.8182, 0.5455, 0.8182, 0.5455, 0.7273, 0.6364, 0.7273, 0.6364, 0.8182, 0.6364, 0.8182, 0.6364, 0.7273, 0.7273, 0.7273, 0.7273, 0.8182, 0.7273, 0.8182, 0.7273, 0.7273, 0.8182, 0.7273, 0.8182, 0.8182, 0.8182, 0.8182, 0.8182, 0.7273, 0.9091, 0.7273, 0.9091, 0.8182, 0.0, 0.7273, 0.0, 0.6364, 0.09091, 0.6364, 0.09091, 0.7273, 0.09091, 0.7273, 0.09091, 0.6364, 0.1818, 0.6364, 0.1818, 0.7273, 0.1818, 0.7273, 0.1818, 0.6364, 0.2727, 0.6364, 0.2727, 0.7273, 0.2727, 0.7273, 0.2727, 0.6364, 0.3636, 0.6364, 0.3636, 0.7273, 0.3636, 0.7273, 0.3636, 0.6364, 0.4545, 0.6364, 0.4545, 0.7273, 0.4545, 0.7273, 0.4545, 0.6364, 0.5455, 0.6364, 0.5455, 0.7273, 0.5455, 0.7273, 0.5455, 0.6364, 0.6364, 0.6364, 0.6364, 0.7273, 0.6364, 0.7273, 0.6364, 0.6364, 0.7273, 0.6364, 0.7273, 0.7273, 0.7273, 0.7273, 0.7273, 0.6364, 0.8182, 0.6364, 0.8182, 0.7273, 0.8182, 0.7273, 0.8182, 0.6364, 0.9091, 0.6364, 0.9091, 0.7273, 0.0, 0.6364, 0.0, 0.5455, 0.09091, 0.5455, 0.09091, 0.6364, 0.09091, 0.6364, 0.09091, 0.5455, 0.1818, 0.5455, 0.1818, 0.6364, 0.1818, 0.6364, 0.1818, 0.5455, 0.2727, 0.5455, 0.2727, 0.6364, 0.2727, 0.6364, 0.2727, 0.5455, 0.3636, 0.5455, 0.3636, 0.6364, 0.3636, 0.6364, 0.3636, 0.5455, 0.4545, 0.5455, 0.4545, 0.6364, 0.4545, 0.6364, 0.4545, 0.5455, 0.5455, 0.5455, 0.5455, 0.6364, 0.5455, 0.6364, 0.5455, 0.5455, 0.6364, 0.5455, 0.6364, 0.6364, 0.6364, 0.6364, 0.6364, 0.5455, 0.7273, 0.5455, 0.7273, 0.6364, 0.7273, 0.6364, 0.7273, 0.5455, 0.8182, 0.5455, 0.8182, 0.6364, 0.8182, 0.6364, 0.8182, 0.5455, 0.9091, 0.5455, 0.9091, 0.6364, 0.0, 0.5455, 0.0, 0.4545, 0.09091, 0.4545, 0.09091, 0.5455, 0.09091, 0.5455, 0.09091, 0.4545, 0.1818, 0.4545, 0.1818, 0.5455, 0.1818, 0.5455, 0.1818, 0.4545, 0.2727, 0.4545, 0.2727, 0.5455, 0.2727, 0.5455, 0.2727, 0.4545, 0.3636, 0.4545, 0.3636, 0.5455, 0.3636, 0.5455, 0.3636, 0.4545, 0.4545, 0.4545, 0.4545, 0.5455, 0.4545, 0.5455, 0.4545, 0.4545, 0.5455, 0.4545, 0.5455, 0.5455, 0.5455, 0.5455, 0.5455, 0.4545, 0.6364, 0.4545, 0.6364, 0.5455, 0.6364, 0.5455, 0.6364, 0.4545, 0.7273, 0.4545, 0.7273, 0.5455, 0.7273, 0.5455, 0.7273, 0.4545, 0.8182, 0.4545, 0.8182, 0.5455, 0.8182, 0.5455, 0.8182, 0.4545, 0.9091, 0.4545, 0.9091, 0.5455, 0.0, 0.4545, 0.0, 0.3636, 0.09091, 0.3636, 0.09091, 0.4545, 0.09091, 0.4545, 0.09091, 0.3636, 0.1818, 0.3636, 0.1818, 0.4545, 0.1818, 0.4545, 0.1818, 0.3636, 0.2727, 0.3636, 0.2727, 0.4545, 0.2727, 0.4545, 0.2727, 0.3636, 0.3636, 0.3636, 0.3636, 0.4545, 0.3636, 0.4545, 0.3636, 0.3636, 0.4545, 0.3636, 0.4545, 0.4545, 0.4545, 0.4545, 0.4545, 0.3636, 0.5455, 0.3636, 0.5455, 0.4545, 0.5455, 0.4545, 0.5455, 0.3636, 0.6364, 0.3636, 0.6364, 0.4545, 0.6364, 0.4545, 0.6364, 0.3636, 0.7273, 0.3636, 0.7273, 0.4545, 0.7273, 0.4545, 0.7273, 0.3636, 0.8182, 0.3636, 0.8182, 0.4545, 0.8182, 0.4545, 0.8182, 0.3636, 0.9091, 0.3636, 0.9091, 0.4545, 0.0, 0.3636, 0.0, 0.2727, 0.09091, 0.2727, 0.09091, 0.3636, 0.09091, 0.3636, 0.09091, 0.2727, 0.1818, 0.2727, 0.1818, 0.3636, 0.1818, 0.3636, 0.1818, 0.2727, 0.2727, 0.2727, 0.2727, 0.3636, 0.2727, 0.3636, 0.2727, 0.2727, 0.3636, 0.2727, 0.3636, 0.3636, 0.3636, 0.3636, 0.3636, 0.2727, 0.4545, 0.2727, 0.4545, 0.3636, 0.4545, 0.3636, 0.4545, 0.2727, 0.5455, 0.2727, 0.5455, 0.3636, 0.5455, 0.3636, 0.5455, 0.2727, 0.6364, 0.2727, 0.6364, 0.3636, 0.6364, 0.3636, 0.6364, 0.2727, 0.7273, 0.2727, 0.7273, 0.3636, 0.7273, 0.3636, 0.7273, 0.2727, 0.8182, 0.2727, 0.8182, 0.3636, 0.8182, 0.3636, 0.8182, 0.2727, 0.9091, 0.2727, 0.9091, 0.3636, 0.0, 0.2727, 0.0, 0.1818, 0.09091, 0.1818, 0.09091, 0.2727, 0.09091, 0.2727, 0.09091, 0.1818, 0.1818, 0.1818, 0.1818, 0.2727, 0.1818, 0.2727, 0.1818, 0.1818, 0.2727, 0.1818, 0.2727, 0.2727, 0.2727, 0.2727, 0.2727, 0.1818, 0.3636, 0.1818, 0.3636, 0.2727, 0.3636, 0.2727, 0.3636, 0.1818, 0.4545, 0.1818, 0.4545, 0.2727, 0.4545, 0.2727, 0.4545, 0.1818, 0.5455, 0.1818, 0.5455, 0.2727, 0.5455, 0.2727, 0.5455, 0.1818, 0.6364, 0.1818, 0.6364, 0.2727, 0.6364, 0.2727, 0.6364, 0.1818, 0.7273, 0.1818, 0.7273, 0.2727, 0.7273, 0.2727, 0.7273, 0.1818, 0.8182, 0.1818, 0.8182, 0.2727, 0.8182, 0.2727, 0.8182, 0.1818, 0.9091, 0.1818, 0.9091, 0.2727, 0.0, 0.1818, 0.0, 0.09091, 0.09091, 0.09091, 0.09091, 0.1818, 0.09091, 0.1818, 0.09091, 0.09091, 0.1818, 0.09091, 0.1818, 0.1818, 0.1818, 0.1818, 0.1818, 0.09091, 0.2727, 0.09091, 0.2727, 0.1818, 0.2727, 0.1818, 0.2727, 0.09091, 0.3636, 0.09091, 0.3636, 0.1818, 0.3636, 0.1818, 0.3636, 0.09091, 0.4545, 0.09091, 0.4545, 0.1818, 0.4545, 0.1818, 0.4545, 0.09091, 0.5455, 0.09091, 0.5455, 0.1818, 0.5455, 0.1818, 0.5455, 0.09091, 0.6364, 0.09091, 0.6364, 0.1818, 0.6364, 0.1818, 0.6364, 0.09091, 0.7273, 0.09091, 0.7273, 0.1818, 0.7273, 0.1818, 0.7273, 0.09091, 0.8182, 0.09091, 0.8182, 0.1818, 0.8182, 0.1818, 0.8182, 0.09091, 0.9091, 0.09091, 0.9091, 0.1818, 0.0, 0.09091, 0.0, 2.98e-08, 0.09091, 2.98e-08, 0.09091, 0.09091, 0.09091, 0.09091, 0.09091, 2.98e-08, 0.1818, 0.0, 0.1818, 0.09091, 0.1818, 0.09091, 0.1818, 0.0, 0.2727, 0.0, 0.2727, 0.09091, 0.2727, 0.09091, 0.2727, 0.0, 0.3636, 0.0, 0.3636, 0.09091, 0.3636, 0.09091, 0.3636, 0.0, 0.4545, 0.0, 0.4545, 0.09091, 0.4545, 0.09091, 0.4545, 0.0, 0.5455, 0.0, 0.5455, 0.09091, 0.5455, 0.09091, 0.5455, 0.0, 0.6364, 0.0, 0.6364, 0.09091, 0.6364, 0.09091, 0.6364, 0.0, 0.7273, 0.0, 0.7273, 0.09091, 0.7273, 0.09091, 0.7273, 0.0, 0.8182, 0.0, 0.8182, 0.09091, 0.8182, 0.09091, 0.8182, 0.0, 0.9091, 0.0, 0.9091, 0.09091, 0.9091, 0.09091, 0.9091, 0.0, 1.0, 0.0, 1.0, 0.09091, 0.9091, 1.0, 0.9091, 0.9091, 1.0, 0.9091, 1.0, 1.0, 0.9091, 0.9091, 0.9091, 0.8182, 1.0, 0.8182, 1.0, 0.9091, 0.9091, 0.8182, 0.9091, 0.7273, 1.0, 0.7273, 1.0, 0.8182, 0.9091, 0.7273, 0.9091, 0.6364, 1.0, 0.6364, 1.0, 0.7273, 0.9091, 0.6364, 0.9091, 0.5455, 1.0, 0.5455, 1.0, 0.6364, 0.9091, 0.5455, 0.9091, 0.4545, 1.0, 0.4545, 1.0, 0.5455, 0.9091, 0.4545, 0.9091, 0.3636, 1.0, 0.3636, 1.0, 0.4545, 0.9091, 0.3636, 0.9091, 0.2727, 1.0, 0.2727, 1.0, 0.3636, 0.9091, 0.2727, 0.9091, 0.1818, 1.0, 0.1818, 1.0, 0.2727, 0.9091, 0.1818, 0.9091, 0.09091, 1.0, 0.09091, 1.0, 0.1818, 2.98e-08, 1.0, 2.98e-08, 0.9091, 0.09091, 0.9091, 0.09091, 1.0, 0.09091, 1.0, 0.09091, 0.9091, 0.1818, 0.9091, 0.1818, 1.0, 0.1818, 1.0, 0.1818, 0.9091, 0.2727, 0.9091, 0.2727, 1.0, 0.2727, 1.0, 0.2727, 0.9091, 0.3636, 0.9091, 0.3636, 1.0, 0.3636, 1.0, 0.3636, 0.9091, 0.4545, 0.9091, 0.4545, 1.0, 0.4545, 1.0, 0.4545, 0.9091, 0.5455, 0.9091, 0.5455, 1.0, 0.5455, 1.0, 0.5455, 0.9091, 0.6364, 0.9091, 0.6364, 1.0, 0.6364, 1.0, 0.6364, 0.9091, 0.7273, 0.9091, 0.7273, 1.0, 0.7273, 1.0, 0.7273, 0.9091, 0.8182, 0.9091, 0.8182, 1.0, 0.8182, 1.0, 0.8182, 0.9091, 0.9091, 0.9091, 0.9091, 1.0, 2.98e-08, 0.9091, 0.0, 0.8182, 0.09091, 0.8182, 0.09091, 0.9091, 0.09091, 0.9091, 0.09091, 0.8182, 0.1818, 0.8182, 0.1818, 0.9091, 0.1818, 0.9091, 0.1818, 0.8182, 0.2727, 0.8182, 0.2727, 0.9091, 0.2727, 0.9091, 0.2727, 0.8182, 0.3636, 0.8182, 0.3636, 0.9091, 0.3636, 0.9091, 0.3636, 0.8182, 0.4545, 0.8182, 0.4545, 0.9091, 0.4545, 0.9091, 0.4545, 0.8182, 0.5455, 0.8182, 0.5455, 0.9091, 0.5455, 0.9091, 0.5455, 0.8182, 0.6364, 0.8182, 0.6364, 0.9091, 0.6364, 0.9091, 0.6364, 0.8182, 0.7273, 0.8182, 0.7273, 0.9091, 0.7273, 0.9091, 0.7273, 0.8182, 0.8182, 0.8182, 0.8182, 0.9091, 0.8182, 0.9091, 0.8182, 0.8182, 0.9091, 0.8182, 0.9091, 0.9091, 0.0, 0.8182, 0.0, 0.7273, 0.09091, 0.7273, 0.09091, 0.8182, 0.09091, 0.8182, 0.09091, 0.7273, 0.1818, 0.7273, 0.1818, 0.8182, 0.1818, 0.8182, 0.1818, 0.7273, 0.2727, 0.7273, 0.2727, 0.8182, 0.2727, 0.8182, 0.2727, 0.7273, 0.3636, 0.7273, 0.3636, 0.8182, 0.3636, 0.8182, 0.3636, 0.7273, 0.4545, 0.7273, 0.4545, 0.8182, 0.4545, 0.8182, 0.4545, 0.7273, 0.5455, 0.7273, 0.5455, 0.8182, 0.5455, 0.8182, 0.5455, 0.7273, 0.6364, 0.7273, 0.6364, 0.8182, 0.6364, 0.8182, 0.6364, 0.7273, 0.7273, 0.7273, 0.7273, 0.8182, 0.7273, 0.8182, 0.7273, 0.7273, 0.8182, 0.7273, 0.8182, 0.8182, 0.8182, 0.8182, 0.8182, 0.7273, 0.9091, 0.7273, 0.9091, 0.8182, 0.0, 0.7273, 0.0, 0.6364, 0.09091, 0.6364, 0.09091, 0.7273, 0.09091, 0.7273, 0.09091, 0.6364, 0.1818, 0.6364, 0.1818, 0.7273, 0.1818, 0.7273, 0.1818, 0.6364, 0.2727, 0.6364, 0.2727, 0.7273, 0.2727, 0.7273, 0.2727, 0.6364, 0.3636, 0.6364, 0.3636, 0.7273, 0.3636, 0.7273, 0.3636, 0.6364, 0.4545, 0.6364, 0.4545, 0.7273, 0.4545, 0.7273, 0.4545, 0.6364, 0.5455, 0.6364, 0.5455, 0.7273, 0.5455, 0.7273, 0.5455, 0.6364, 0.6364, 0.6364, 0.6364, 0.7273, 0.6364, 0.7273, 0.6364, 0.6364, 0.7273, 0.6364, 0.7273, 0.7273, 0.7273, 0.7273, 0.7273, 0.6364, 0.8182, 0.6364, 0.8182, 0.7273, 0.8182, 0.7273, 0.8182, 0.6364, 0.9091, 0.6364, 0.9091, 0.7273, 0.0, 0.6364, 0.0, 0.5455, 0.09091, 0.5455, 0.09091, 0.6364, 0.09091, 0.6364, 0.09091, 0.5455, 0.1818, 0.5455, 0.1818, 0.6364, 0.1818, 0.6364, 0.1818, 0.5455, 0.2727, 0.5455, 0.2727, 0.6364, 0.2727, 0.6364, 0.2727, 0.5455, 0.3636, 0.5455, 0.3636, 0.6364, 0.3636, 0.6364, 0.3636, 0.5455, 0.4545, 0.5455, 0.4545, 0.6364, 0.4545, 0.6364, 0.4545, 0.5455, 0.5455, 0.5455, 0.5455, 0.6364, 0.5455, 0.6364, 0.5455, 0.5455, 0.6364, 0.5455, 0.6364, 0.6364, 0.6364, 0.6364, 0.6364, 0.5455, 0.7273, 0.5455, 0.7273, 0.6364, 0.7273, 0.6364, 0.7273, 0.5455, 0.8182, 0.5455, 0.8182, 0.6364, 0.8182, 0.6364, 0.8182, 0.5455, 0.9091, 0.5455, 0.9091, 0.6364, 0.0, 0.5455, 0.0, 0.4545, 0.09091, 0.4545, 0.09091, 0.5455, 0.09091, 0.5455, 0.09091, 0.4545, 0.1818, 0.4545, 0.1818, 0.5455, 0.1818, 0.5455, 0.1818, 0.4545, 0.2727, 0.4545, 0.2727, 0.5455, 0.2727, 0.5455, 0.2727, 0.4545, 0.3636, 0.4545, 0.3636, 0.5455, 0.3636, 0.5455, 0.3636, 0.4545, 0.4545, 0.4545, 0.4545, 0.5455, 0.4545, 0.5455, 0.4545, 0.4545, 0.5455, 0.4545, 0.5455, 0.5455, 0.5455, 0.5455, 0.5455, 0.4545, 0.6364, 0.4545, 0.6364, 0.5455, 0.6364, 0.5455, 0.6364, 0.4545, 0.7273, 0.4545, 0.7273, 0.5455, 0.7273, 0.5455, 0.7273, 0.4545, 0.8182, 0.4545, 0.8182, 0.5455, 0.8182, 0.5455, 0.8182, 0.4545, 0.9091, 0.4545, 0.9091, 0.5455, 0.0, 0.4545, 0.0, 0.3636, 0.09091, 0.3636, 0.09091, 0.4545, 0.09091, 0.4545, 0.09091, 0.3636, 0.1818, 0.3636, 0.1818, 0.4545, 0.1818, 0.4545, 0.1818, 0.3636, 0.2727, 0.3636, 0.2727, 0.4545, 0.2727, 0.4545, 0.2727, 0.3636, 0.3636, 0.3636, 0.3636, 0.4545, 0.3636, 0.4545, 0.3636, 0.3636, 0.4545, 0.3636, 0.4545, 0.4545, 0.4545, 0.4545, 0.4545, 0.3636, 0.5455, 0.3636, 0.5455, 0.4545, 0.5455, 0.4545, 0.5455, 0.3636, 0.6364, 0.3636, 0.6364, 0.4545, 0.6364, 0.4545, 0.6364, 0.3636, 0.7273, 0.3636, 0.7273, 0.4545, 0.7273, 0.4545, 0.7273, 0.3636, 0.8182, 0.3636, 0.8182, 0.4545, 0.8182, 0.4545, 0.8182, 0.3636, 0.9091, 0.3636, 0.9091, 0.4545, 0.0, 0.3636, 0.0, 0.2727, 0.09091, 0.2727, 0.09091, 0.3636, 0.09091, 0.3636, 0.09091, 0.2727, 0.1818, 0.2727, 0.1818, 0.3636, 0.1818, 0.3636, 0.1818, 0.2727, 0.2727, 0.2727, 0.2727, 0.3636, 0.2727, 0.3636, 0.2727, 0.2727, 0.3636, 0.2727, 0.3636, 0.3636, 0.3636, 0.3636, 0.3636, 0.2727, 0.4545, 0.2727, 0.4545, 0.3636, 0.4545, 0.3636, 0.4545, 0.2727, 0.5455, 0.2727, 0.5455, 0.3636, 0.5455, 0.3636, 0.5455, 0.2727, 0.6364, 0.2727, 0.6364, 0.3636, 0.6364, 0.3636, 0.6364, 0.2727, 0.7273, 0.2727, 0.7273, 0.3636, 0.7273, 0.3636, 0.7273, 0.2727, 0.8182, 0.2727, 0.8182, 0.3636, 0.8182, 0.3636, 0.8182, 0.2727, 0.9091, 0.2727, 0.9091, 0.3636, 0.0, 0.2727, 0.0, 0.1818, 0.09091, 0.1818, 0.09091, 0.2727, 0.09091, 0.2727, 0.09091, 0.1818, 0.1818, 0.1818, 0.1818, 0.2727, 0.1818, 0.2727, 0.1818, 0.1818, 0.2727, 0.1818, 0.2727, 0.2727, 0.2727, 0.2727, 0.2727, 0.1818, 0.3636, 0.1818, 0.3636, 0.2727, 0.3636, 0.2727, 0.3636, 0.1818, 0.4545, 0.1818, 0.4545, 0.2727, 0.4545, 0.2727, 0.4545, 0.1818, 0.5455, 0.1818, 0.5455, 0.2727, 0.5455, 0.2727, 0.5455, 0.1818, 0.6364, 0.1818, 0.6364, 0.2727, 0.6364, 0.2727, 0.6364, 0.1818, 0.7273, 0.1818, 0.7273, 0.2727, 0.7273, 0.2727, 0.7273, 0.1818, 0.8182, 0.1818, 0.8182, 0.2727, 0.8182, 0.2727, 0.8182, 0.1818, 0.9091, 0.1818, 0.9091, 0.2727, 0.0, 0.1818, 0.0, 0.09091, 0.09091, 0.09091, 0.09091, 0.1818, 0.09091, 0.1818, 0.09091, 0.09091, 0.1818, 0.09091, 0.1818, 0.1818, 0.1818, 0.1818, 0.1818, 0.09091, 0.2727, 0.09091, 0.2727, 0.1818, 0.2727, 0.1818, 0.2727, 0.09091, 0.3636, 0.09091, 0.3636, 0.1818, 0.3636, 0.1818, 0.3636, 0.09091, 0.4545, 0.09091, 0.4545, 0.1818, 0.4545, 0.1818, 0.4545, 0.09091, 0.5455, 0.09091, 0.5455, 0.1818, 0.5455, 0.1818, 0.5455, 0.09091, 0.6364, 0.09091, 0.6364, 0.1818, 0.6364, 0.1818, 0.6364, 0.09091, 0.7273, 0.09091, 0.7273, 0.1818, 0.7273, 0.1818, 0.7273, 0.09091, 0.8182, 0.09091, 0.8182, 0.1818, 0.8182, 0.1818, 0.8182, 0.09091, 0.9091, 0.09091, 0.9091, 0.1818, 0.0, 0.09091, 0.0, 2.98e-08, 0.09091, 2.98e-08, 0.09091, 0.09091, 0.09091, 0.09091, 0.09091, 2.98e-08, 0.1818, 0.0, 0.1818, 0.09091, 0.1818, 0.09091, 0.1818, 0.0, 0.2727, 0.0, 0.2727, 0.09091, 0.2727, 0.09091, 0.2727, 0.0, 0.3636, 0.0, 0.3636, 0.09091, 0.3636, 0.09091, 0.3636, 0.0, 0.4545, 0.0, 0.4545, 0.09091, 0.4545, 0.09091, 0.4545, 0.0, 0.5455, 0.0, 0.5455, 0.09091, 0.5455, 0.09091, 0.5455, 0.0, 0.6364, 0.0, 0.6364, 0.09091, 0.6364, 0.09091, 0.6364, 0.0, 0.7273, 0.0, 0.7273, 0.09091, 0.7273, 0.09091, 0.7273, 0.0, 0.8182, 0.0, 0.8182, 0.09091, 0.8182, 0.09091, 0.8182, 0.0, 0.9091, 0.0, 0.9091, 0.09091, 0.9091, 0.09091, 0.9091, 0.0, 1.0, 0.0, 1.0, 0.09091, 0.9091, 1.0, 0.9091, 0.9091, 1.0, 0.9091, 1.0, 1.0, 0.9091, 0.9091, 0.9091, 0.8182, 1.0, 0.8182, 1.0, 0.9091, 0.9091, 0.8182, 0.9091, 0.7273, 1.0, 0.7273, 1.0, 0.8182, 0.9091, 0.7273, 0.9091, 0.6364, 1.0, 0.6364, 1.0, 0.7273, 0.9091, 0.6364, 0.9091, 0.5455, 1.0, 0.5455, 1.0, 0.6364, 0.9091, 0.5455, 0.9091, 0.4545, 1.0, 0.4545, 1.0, 0.5455, 0.9091, 0.4545, 0.9091, 0.3636, 1.0, 0.3636, 1.0, 0.4545, 0.9091, 0.3636, 0.9091, 0.2727, 1.0, 0.2727, 1.0, 0.3636, 0.9091, 0.2727, 0.9091, 0.1818, 1.0, 0.1818, 1.0, 0.2727, 0.9091, 0.1818, 0.9091, 0.09091, 1.0, 0.09091, 1.0, 0.1818, 2.98e-08, 1.0, 2.98e-08, 0.9091, 0.09091, 0.9091, 0.09091, 1.0, 0.09091, 1.0, 0.09091, 0.9091, 0.1818, 0.9091, 0.1818, 1.0, 0.1818, 1.0, 0.1818, 0.9091, 0.2727, 0.9091, 0.2727, 1.0, 0.2727, 1.0, 0.2727, 0.9091, 0.3636, 0.9091, 0.3636, 1.0, 0.3636, 1.0, 0.3636, 0.9091, 0.4545, 0.9091, 0.4545, 1.0, 0.4545, 1.0, 0.4545, 0.9091, 0.5455, 0.9091, 0.5455, 1.0, 0.5455, 1.0, 0.5455, 0.9091, 0.6364, 0.9091, 0.6364, 1.0, 0.6364, 1.0, 0.6364, 0.9091, 0.7273, 0.9091, 0.7273, 1.0, 0.7273, 1.0, 0.7273, 0.9091, 0.8182, 0.9091, 0.8182, 1.0, 0.8182, 1.0, 0.8182, 0.9091, 0.9091, 0.9091, 0.9091, 1.0, 2.98e-08, 0.9091, 0.0, 0.8182, 0.09091, 0.8182, 0.09091, 0.9091, 0.09091, 0.9091, 0.09091, 0.8182, 0.1818, 0.8182, 0.1818, 0.9091, 0.1818, 0.9091, 0.1818, 0.8182, 0.2727, 0.8182, 0.2727, 0.9091, 0.2727, 0.9091, 0.2727, 0.8182, 0.3636, 0.8182, 0.3636, 0.9091, 0.3636, 0.9091, 0.3636, 0.8182, 0.4545, 0.8182, 0.4545, 0.9091, 0.4545, 0.9091, 0.4545, 0.8182, 0.5455, 0.8182, 0.5455, 0.9091, 0.5455, 0.9091, 0.5455, 0.8182, 0.6364, 0.8182, 0.6364, 0.9091, 0.6364, 0.9091, 0.6364, 0.8182, 0.7273, 0.8182, 0.7273, 0.9091, 0.7273, 0.9091, 0.7273, 0.8182, 0.8182, 0.8182, 0.8182, 0.9091, 0.8182, 0.9091, 0.8182, 0.8182, 0.9091, 0.8182, 0.9091, 0.9091, 0.0, 0.8182, 0.0, 0.7273, 0.09091, 0.7273, 0.09091, 0.8182, 0.09091, 0.8182, 0.09091, 0.7273, 0.1818, 0.7273, 0.1818, 0.8182, 0.1818, 0.8182, 0.1818, 0.7273, 0.2727, 0.7273, 0.2727, 0.8182, 0.2727, 0.8182, 0.2727, 0.7273, 0.3636, 0.7273, 0.3636, 0.8182, 0.3636, 0.8182, 0.3636, 0.7273, 0.4545, 0.7273, 0.4545, 0.8182, 0.4545, 0.8182, 0.4545, 0.7273, 0.5455, 0.7273, 0.5455, 0.8182, 0.5455, 0.8182, 0.5455, 0.7273, 0.6364, 0.7273, 0.6364, 0.8182, 0.6364, 0.8182, 0.6364, 0.7273, 0.7273, 0.7273, 0.7273, 0.8182, 0.7273, 0.8182, 0.7273, 0.7273, 0.8182, 0.7273, 0.8182, 0.8182, 0.8182, 0.8182, 0.8182, 0.7273, 0.9091, 0.7273, 0.9091, 0.8182, 0.0, 0.7273, 0.0, 0.6364, 0.09091, 0.6364, 0.09091, 0.7273, 0.09091, 0.7273, 0.09091, 0.6364, 0.1818, 0.6364, 0.1818, 0.7273, 0.1818, 0.7273, 0.1818, 0.6364, 0.2727, 0.6364, 0.2727, 0.7273, 0.2727, 0.7273, 0.2727, 0.6364, 0.3636, 0.6364, 0.3636, 0.7273, 0.3636, 0.7273, 0.3636, 0.6364, 0.4545, 0.6364, 0.4545, 0.7273, 0.4545, 0.7273, 0.4545, 0.6364, 0.5455, 0.6364, 0.5455, 0.7273, 0.5455, 0.7273, 0.5455, 0.6364, 0.6364, 0.6364, 0.6364, 0.7273, 0.6364, 0.7273, 0.6364, 0.6364, 0.7273, 0.6364, 0.7273, 0.7273, 0.7273, 0.7273, 0.7273, 0.6364, 0.8182, 0.6364, 0.8182, 0.7273, 0.8182, 0.7273, 0.8182, 0.6364, 0.9091, 0.6364, 0.9091, 0.7273, 0.0, 0.6364, 0.0, 0.5455, 0.09091, 0.5455, 0.09091, 0.6364, 0.09091, 0.6364, 0.09091, 0.5455, 0.1818, 0.5455, 0.1818, 0.6364, 0.1818, 0.6364, 0.1818, 0.5455, 0.2727, 0.5455, 0.2727, 0.6364, 0.2727, 0.6364, 0.2727, 0.5455, 0.3636, 0.5455, 0.3636, 0.6364, 0.3636, 0.6364, 0.3636, 0.5455, 0.4545, 0.5455, 0.4545, 0.6364, 0.4545, 0.6364, 0.4545, 0.5455, 0.5455, 0.5455, 0.5455, 0.6364, 0.5455, 0.6364, 0.5455, 0.5455, 0.6364, 0.5455, 0.6364, 0.6364, 0.6364, 0.6364, 0.6364, 0.5455, 0.7273, 0.5455, 0.7273, 0.6364, 0.7273, 0.6364, 0.7273, 0.5455, 0.8182, 0.5455, 0.8182, 0.6364, 0.8182, 0.6364, 0.8182, 0.5455, 0.9091, 0.5455, 0.9091, 0.6364, 0.0, 0.5455, 0.0, 0.4545, 0.09091, 0.4545, 0.09091, 0.5455, 0.09091, 0.5455, 0.09091, 0.4545, 0.1818, 0.4545, 0.1818, 0.5455, 0.1818, 0.5455, 0.1818, 0.4545, 0.2727, 0.4545, 0.2727, 0.5455, 0.2727, 0.5455, 0.2727, 0.4545, 0.3636, 0.4545, 0.3636, 0.5455, 0.3636, 0.5455, 0.3636, 0.4545, 0.4545, 0.4545, 0.4545, 0.5455, 0.4545, 0.5455, 0.4545, 0.4545, 0.5455, 0.4545, 0.5455, 0.5455, 0.5455, 0.5455, 0.5455, 0.4545, 0.6364, 0.4545, 0.6364, 0.5455, 0.6364, 0.5455, 0.6364, 0.4545, 0.7273, 0.4545, 0.7273, 0.5455, 0.7273, 0.5455, 0.7273, 0.4545, 0.8182, 0.4545, 0.8182, 0.5455, 0.8182, 0.5455, 0.8182, 0.4545, 0.9091, 0.4545, 0.9091, 0.5455, 0.0, 0.4545, 0.0, 0.3636, 0.09091, 0.3636, 0.09091, 0.4545, 0.09091, 0.4545, 0.09091, 0.3636, 0.1818, 0.3636, 0.1818, 0.4545, 0.1818, 0.4545, 0.1818, 0.3636, 0.2727, 0.3636, 0.2727, 0.4545, 0.2727, 0.4545, 0.2727, 0.3636, 0.3636, 0.3636, 0.3636, 0.4545, 0.3636, 0.4545, 0.3636, 0.3636, 0.4545, 0.3636, 0.4545, 0.4545, 0.4545, 0.4545, 0.4545, 0.3636, 0.5455, 0.3636, 0.5455, 0.4545, 0.5455, 0.4545, 0.5455, 0.3636, 0.6364, 0.3636, 0.6364, 0.4545, 0.6364, 0.4545, 0.6364, 0.3636, 0.7273, 0.3636, 0.7273, 0.4545, 0.7273, 0.4545, 0.7273, 0.3636, 0.8182, 0.3636, 0.8182, 0.4545, 0.8182, 0.4545, 0.8182, 0.3636, 0.9091, 0.3636, 0.9091, 0.4545, 0.0, 0.3636, 0.0, 0.2727, 0.09091, 0.2727, 0.09091, 0.3636, 0.09091, 0.3636, 0.09091, 0.2727, 0.1818, 0.2727, 0.1818, 0.3636, 0.1818, 0.3636, 0.1818, 0.2727, 0.2727, 0.2727, 0.2727, 0.3636, 0.2727, 0.3636, 0.2727, 0.2727, 0.3636, 0.2727, 0.3636, 0.3636, 0.3636, 0.3636, 0.3636, 0.2727, 0.4545, 0.2727, 0.4545, 0.3636, 0.4545, 0.3636, 0.4545, 0.2727, 0.5455, 0.2727, 0.5455, 0.3636, 0.5455, 0.3636, 0.5455, 0.2727, 0.6364, 0.2727, 0.6364, 0.3636, 0.6364, 0.3636, 0.6364, 0.2727, 0.7273, 0.2727, 0.7273, 0.3636, 0.7273, 0.3636, 0.7273, 0.2727, 0.8182, 0.2727, 0.8182, 0.3636, 0.8182, 0.3636, 0.8182, 0.2727, 0.9091, 0.2727, 0.9091, 0.3636, 0.0, 0.2727, 0.0, 0.1818, 0.09091, 0.1818, 0.09091, 0.2727, 0.09091, 0.2727, 0.09091, 0.1818, 0.1818, 0.1818, 0.1818, 0.2727, 0.1818, 0.2727, 0.1818, 0.1818, 0.2727, 0.1818, 0.2727, 0.2727, 0.2727, 0.2727, 0.2727, 0.1818, 0.3636, 0.1818, 0.3636, 0.2727, 0.3636, 0.2727, 0.3636, 0.1818, 0.4545, 0.1818, 0.4545, 0.2727, 0.4545, 0.2727, 0.4545, 0.1818, 0.5455, 0.1818, 0.5455, 0.2727, 0.5455, 0.2727, 0.5455, 0.1818, 0.6364, 0.1818, 0.6364, 0.2727, 0.6364, 0.2727, 0.6364, 0.1818, 0.7273, 0.1818, 0.7273, 0.2727, 0.7273, 0.2727, 0.7273, 0.1818, 0.8182, 0.1818, 0.8182, 0.2727, 0.8182, 0.2727, 0.8182, 0.1818, 0.9091, 0.1818, 0.9091, 0.2727, 0.0, 0.1818, 0.0, 0.09091, 0.09091, 0.09091, 0.09091, 0.1818, 0.09091, 0.1818, 0.09091, 0.09091, 0.1818, 0.09091, 0.1818, 0.1818, 0.1818, 0.1818, 0.1818, 0.09091, 0.2727, 0.09091, 0.2727, 0.1818, 0.2727, 0.1818, 0.2727, 0.09091, 0.3636, 0.09091, 0.3636, 0.1818, 0.3636, 0.1818, 0.3636, 0.09091, 0.4545, 0.09091, 0.4545, 0.1818, 0.4545, 0.1818, 0.4545, 0.09091, 0.5455, 0.09091, 0.5455, 0.1818, 0.5455, 0.1818, 0.5455, 0.09091, 0.6364, 0.09091, 0.6364, 0.1818, 0.6364, 0.1818, 0.6364, 0.09091, 0.7273, 0.09091, 0.7273, 0.1818, 0.7273, 0.1818, 0.7273, 0.09091, 0.8182, 0.09091, 0.8182, 0.1818, 0.8182, 0.1818, 0.8182, 0.09091, 0.9091, 0.09091, 0.9091, 0.1818, 0.0, 0.09091, 0.0, 2.98e-08, 0.09091, 2.98e-08, 0.09091, 0.09091, 0.09091, 0.09091, 0.09091, 2.98e-08, 0.1818, 0.0, 0.1818, 0.09091, 0.1818, 0.09091, 0.1818, 0.0, 0.2727, 0.0, 0.2727, 0.09091, 0.2727, 0.09091, 0.2727, 0.0, 0.3636, 0.0, 0.3636, 0.09091, 0.3636, 0.09091, 0.3636, 0.0, 0.4545, 0.0, 0.4545, 0.09091, 0.4545, 0.09091, 0.4545, 0.0, 0.5455, 0.0, 0.5455, 0.09091, 0.5455, 0.09091, 0.5455, 0.0, 0.6364, 0.0, 0.6364, 0.09091, 0.6364, 0.09091, 0.6364, 0.0, 0.7273, 0.0, 0.7273, 0.09091, 0.7273, 0.09091, 0.7273, 0.0, 0.8182, 0.0, 0.8182, 0.09091, 0.8182, 0.09091, 0.8182, 0.0, 0.9091, 0.0, 0.9091, 0.09091])
me_plane_001.update()

# ---- objects
ob_padding = bpy.data.objects.new('Padding', me_plane_007)
ob_skins = bpy.data.objects.new('Skins', me_plane_001)

# ---- transforms, parenting, visibility, modifiers, constraints
ob_padding.location = (-1.273e-11, 2.328e-10, -0.07441)
ob_padding.rotation_euler = (-0.1163, 0.009774, 3.231)
ob_padding.scale = (0.193, 0.193, 0.193)
ob_skins.location = (-0.2554, -0.09481, 0.3355)
ob_skins.rotation_euler = (0.004842, -0.03466, -0.1225)
ob_skins.scale = (-0.9176, -0.6303, 1.0)
_m = ob_skins.modifiers.new('Smooth by Angle', 'NODES')
_m.node_group = ng_smooth_by_angle
_m.use_pin_to_last = True
_m.show_group_selector = False

# ---- collection membership
col_collection.objects.link(ob_padding)
col_collection.objects.link(ob_skins)

# ---- scene / render settings (as saved in the file)
scene.frame_start = 1; scene.frame_end = 250; scene.frame_set(1)
scene.render.engine = 'BLENDER_EEVEE_NEXT'
bpy.context.view_layer.update()

# ---- added for rendering (the .blend has no active camera and no usable light): camera, sun
cam_auto = bpy.data.cameras.new('AutoCamera')
cam_auto.lens = 50.0
cam_auto.sensor_width = 36.0
cam_auto.clip_end = 1000.0
ob_auto_camera = bpy.data.objects.new('AutoCamera', cam_auto)
scene.collection.objects.link(ob_auto_camera)
ob_auto_camera.location = (3.14166, -3.75068, 2.48272)
ob_auto_camera.rotation_euler = (1.09748, -7.21219e-08, 0.694738)
scene.camera = ob_auto_camera
light_auto_sun = bpy.data.lights.new('AutoSun', 'SUN')
light_auto_sun.energy = 3.0
light_auto_sun.angle = 0.0523599
ob_auto_sun = bpy.data.objects.new('AutoSun', light_auto_sun)
scene.collection.objects.link(ob_auto_sun)
ob_auto_sun.rotation_euler = (0.872665, 0.174533, 0.523599)
bpy.context.view_layer.update()

